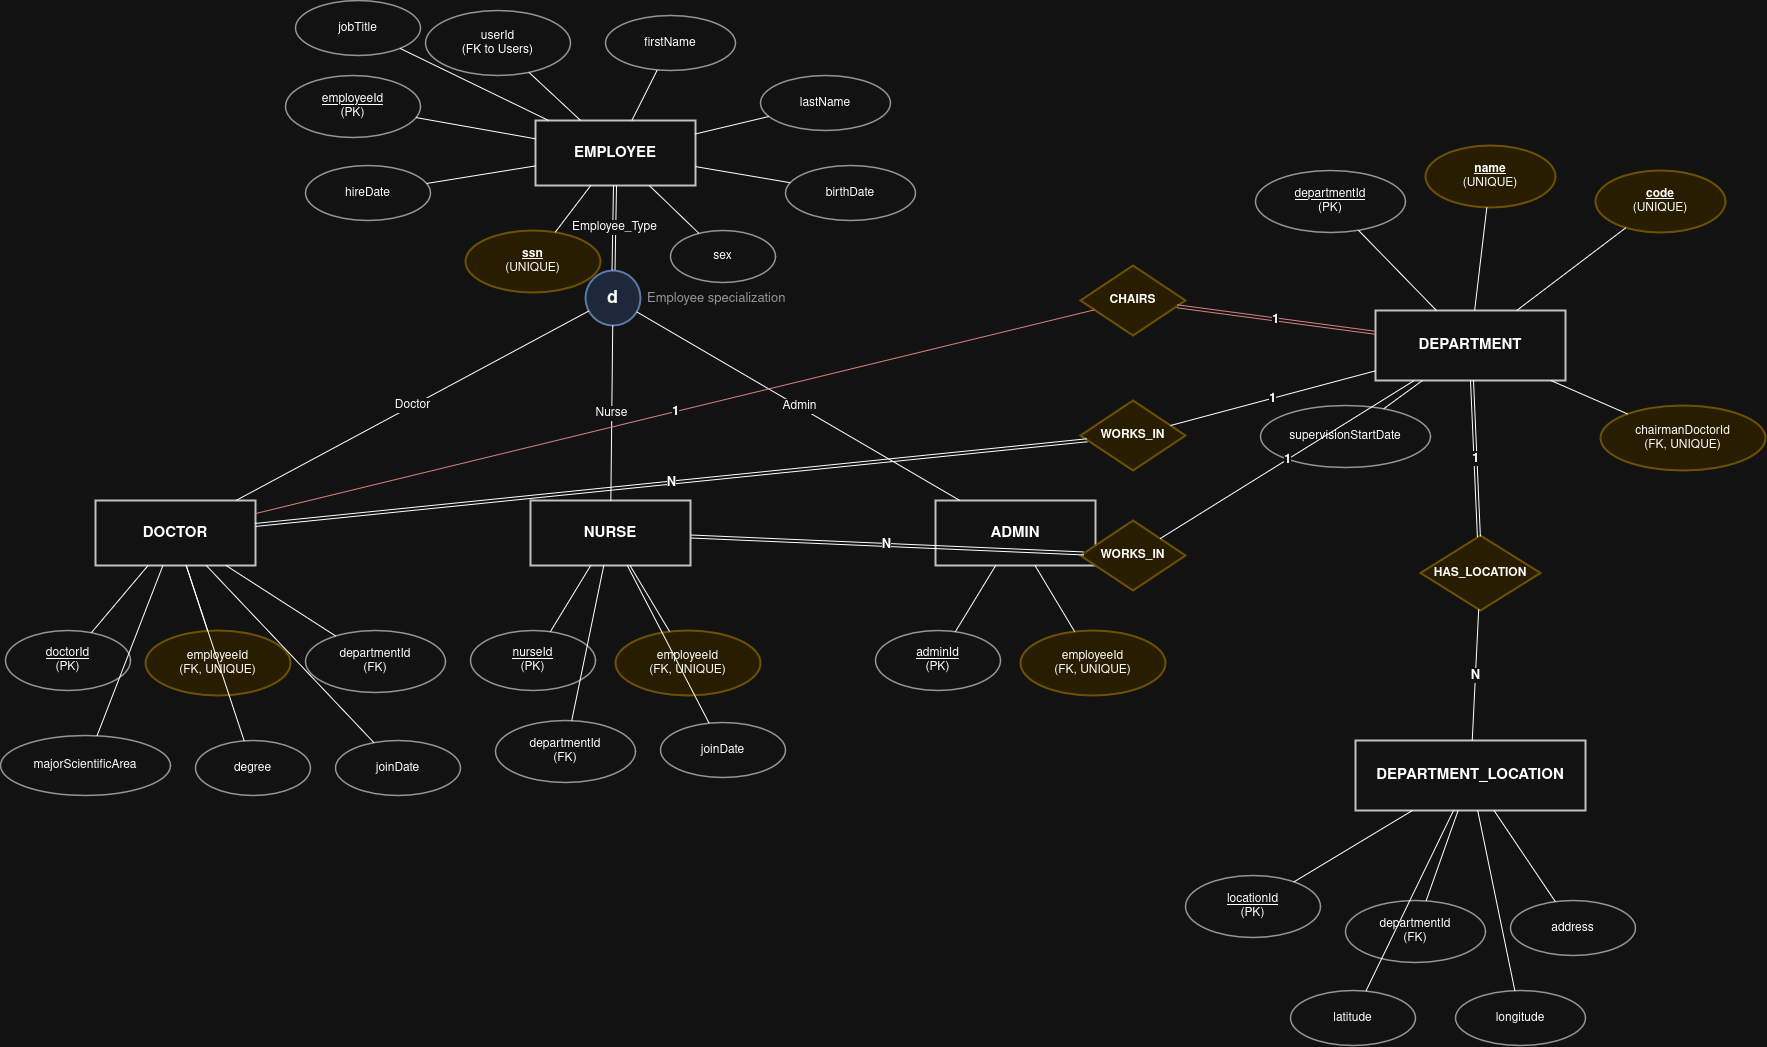

The diagram above was exported from draw.io. Its source (the exported page's mxGraphModel, read from the mxfile embedded in the PNG):
<mxGraphModel dx="2060" dy="1100" grid="1" gridSize="10" guides="1" tooltips="1" connect="1" arrows="1" fold="1" page="1" pageScale="1" pageWidth="1900" pageHeight="1300" math="0" shadow="0">
  <root>
    <mxCell id="0" />
    <mxCell id="1" parent="0" />
    <mxCell id="employee" parent="1" style="rounded=0;whiteSpace=wrap;html=1;fillColor=#ffffff;strokeColor=#333333;strokeWidth=2;fontStyle=1;fontSize=15;" value="EMPLOYEE" vertex="1">
      <mxGeometry height="65" width="160" x="540" y="140" as="geometry" />
    </mxCell>
    <mxCell id="doctor" parent="1" style="rounded=0;whiteSpace=wrap;html=1;fillColor=#ffffff;strokeColor=#333333;strokeWidth=2;fontStyle=1;fontSize=15;" value="DOCTOR" vertex="1">
      <mxGeometry height="65" width="160" x="100" y="520" as="geometry" />
    </mxCell>
    <mxCell id="nurse" parent="1" style="rounded=0;whiteSpace=wrap;html=1;fillColor=#ffffff;strokeColor=#333333;strokeWidth=2;fontStyle=1;fontSize=15;" value="NURSE" vertex="1">
      <mxGeometry height="65" width="160" x="535" y="520" as="geometry" />
    </mxCell>
    <mxCell id="admin" parent="1" style="rounded=0;whiteSpace=wrap;html=1;fillColor=#ffffff;strokeColor=#333333;strokeWidth=2;fontStyle=1;fontSize=15;" value="ADMIN" vertex="1">
      <mxGeometry height="65" width="160" x="940" y="520" as="geometry" />
    </mxCell>
    <mxCell id="department" parent="1" style="rounded=0;whiteSpace=wrap;html=1;fillColor=#ffffff;strokeColor=#333333;strokeWidth=2;fontStyle=1;fontSize=15;" value="DEPARTMENT" vertex="1">
      <mxGeometry height="70" width="190" x="1380" y="330" as="geometry" />
    </mxCell>
    <mxCell id="location" parent="1" style="rounded=0;whiteSpace=wrap;html=1;fillColor=#ffffff;strokeColor=#333333;strokeWidth=2;fontStyle=1;fontSize=15;" value="DEPARTMENT_LOCATION" vertex="1">
      <mxGeometry height="70" width="230" x="1360" y="760" as="geometry" />
    </mxCell>
    <mxCell id="isa" parent="1" style="ellipse;whiteSpace=wrap;html=1;aspect=fixed;fillColor=#dae8fc;strokeColor=#6c8ebf;strokeWidth=2;fontStyle=1;fontSize=18;" value="d" vertex="1">
      <mxGeometry height="55" width="55" x="590" y="290" as="geometry" />
    </mxCell>
    <mxCell id="isa_label" parent="1" style="text;html=1;strokeColor=none;fillColor=none;fontSize=13;fontColor=#666666;" value="Employee specialization" vertex="1">
      <mxGeometry height="30" width="170" x="650" y="304" as="geometry" />
    </mxCell>
    <mxCell id="works_doc" parent="1" style="rhombus;whiteSpace=wrap;html=1;fillColor=#fff2cc;strokeColor=#d6b656;strokeWidth=2;fontStyle=1;fontSize=12;" value="WORKS_IN" vertex="1">
      <mxGeometry height="70" width="105" x="1085" y="420" as="geometry" />
    </mxCell>
    <mxCell id="works_nurse" parent="1" style="rhombus;whiteSpace=wrap;html=1;fillColor=#fff2cc;strokeColor=#d6b656;strokeWidth=2;fontStyle=1;fontSize=12;" value="WORKS_IN" vertex="1">
      <mxGeometry height="70" width="105" x="1085" y="540" as="geometry" />
    </mxCell>
    <mxCell id="chairs" parent="1" style="rhombus;whiteSpace=wrap;html=1;fillColor=#fff2cc;strokeColor=#d6b656;strokeWidth=2;fontStyle=1;fontSize=12;" value="CHAIRS" vertex="1">
      <mxGeometry height="70" width="105" x="1085" y="285" as="geometry" />
    </mxCell>
    <mxCell id="has_location" parent="1" style="rhombus;whiteSpace=wrap;html=1;fillColor=#fff2cc;strokeColor=#d6b656;strokeWidth=2;fontStyle=1;fontSize=12;" value="HAS_LOCATION" vertex="1">
      <mxGeometry height="75" width="120" x="1425" y="555" as="geometry" />
    </mxCell>
    <mxCell id="emp_id" parent="1" style="ellipse;whiteSpace=wrap;html=1;fillColor=#ffffff;strokeColor=#666666;strokeWidth=1.5;fontSize=12;" value="&lt;u&gt;employeeId&lt;/u&gt;&lt;br&gt;(PK)" vertex="1">
      <mxGeometry height="62" width="135" x="290" y="95" as="geometry" />
    </mxCell>
    <mxCell id="emp_user" parent="1" style="ellipse;whiteSpace=wrap;html=1;fillColor=#ffffff;strokeColor=#666666;strokeWidth=1.5;fontSize=12;" value="userId&lt;br&gt;(FK to Users)" vertex="1">
      <mxGeometry height="65" width="145" x="430" y="30" as="geometry" />
    </mxCell>
    <mxCell id="emp_first" parent="1" style="ellipse;whiteSpace=wrap;html=1;fillColor=#ffffff;strokeColor=#666666;strokeWidth=1.5;fontSize=12;" value="firstName" vertex="1">
      <mxGeometry height="55" width="130" x="610" y="35" as="geometry" />
    </mxCell>
    <mxCell id="emp_last" parent="1" style="ellipse;whiteSpace=wrap;html=1;fillColor=#ffffff;strokeColor=#666666;strokeWidth=1.5;fontSize=12;" value="lastName" vertex="1">
      <mxGeometry height="55" width="130" x="765" y="95" as="geometry" />
    </mxCell>
    <mxCell id="emp_birth" parent="1" style="ellipse;whiteSpace=wrap;html=1;fillColor=#ffffff;strokeColor=#666666;strokeWidth=1.5;fontSize=12;" value="birthDate" vertex="1">
      <mxGeometry height="55" width="130" x="790" y="185" as="geometry" />
    </mxCell>
    <mxCell id="emp_sex" parent="1" style="ellipse;whiteSpace=wrap;html=1;fillColor=#ffffff;strokeColor=#666666;strokeWidth=1.5;fontSize=12;" value="sex" vertex="1">
      <mxGeometry height="52" width="105" x="675" y="250" as="geometry" />
    </mxCell>
    <mxCell id="emp_ssn" parent="1" style="ellipse;whiteSpace=wrap;html=1;fillColor=#fff2cc;strokeColor=#d6b656;strokeWidth=2;fontSize=12;" value="&lt;b&gt;&lt;u&gt;ssn&lt;/u&gt;&lt;/b&gt;&lt;br&gt;(UNIQUE)" vertex="1">
      <mxGeometry height="62" width="135" x="470" y="250" as="geometry" />
    </mxCell>
    <mxCell id="emp_hire" parent="1" style="ellipse;whiteSpace=wrap;html=1;fillColor=#ffffff;strokeColor=#666666;strokeWidth=1.5;fontSize=12;" value="hireDate" vertex="1">
      <mxGeometry height="55" width="125" x="310" y="185" as="geometry" />
    </mxCell>
    <mxCell id="emp_job" parent="1" style="ellipse;whiteSpace=wrap;html=1;fillColor=#ffffff;strokeColor=#666666;strokeWidth=1.5;fontSize=12;" value="jobTitle" vertex="1">
      <mxGeometry height="55" width="125" x="300" y="20" as="geometry" />
    </mxCell>
    <mxCell id="doc_id" parent="1" style="ellipse;whiteSpace=wrap;html=1;fillColor=#ffffff;strokeColor=#666666;strokeWidth=1.5;fontSize=12;" value="&lt;u&gt;doctorId&lt;/u&gt;&lt;br&gt;(PK)" vertex="1">
      <mxGeometry height="60" width="125" x="10" y="650" as="geometry" />
    </mxCell>
    <mxCell id="doc_emp" parent="1" style="ellipse;whiteSpace=wrap;html=1;fillColor=#fff2cc;strokeColor=#d6b656;strokeWidth=2;fontSize=12;" value="employeeId&lt;br&gt;(FK, UNIQUE)" vertex="1">
      <mxGeometry height="65" width="145" x="150" y="650" as="geometry" />
    </mxCell>
    <mxCell id="doc_dept" parent="1" style="ellipse;whiteSpace=wrap;html=1;fillColor=#ffffff;strokeColor=#666666;strokeWidth=1.5;fontSize=12;" value="departmentId&lt;br&gt;(FK)" vertex="1">
      <mxGeometry height="62" width="140" x="310" y="650" as="geometry" />
    </mxCell>
    <mxCell id="doc_major" parent="1" style="ellipse;whiteSpace=wrap;html=1;fillColor=#ffffff;strokeColor=#666666;strokeWidth=1.5;fontSize=12;" value="majorScientificArea" vertex="1">
      <mxGeometry height="60" width="170" x="5" y="755" as="geometry" />
    </mxCell>
    <mxCell id="doc_degree" parent="1" style="ellipse;whiteSpace=wrap;html=1;fillColor=#ffffff;strokeColor=#666666;strokeWidth=1.5;fontSize=12;" value="degree" vertex="1">
      <mxGeometry height="55" width="115" x="200" y="760" as="geometry" />
    </mxCell>
    <mxCell id="doc_join" parent="1" style="ellipse;whiteSpace=wrap;html=1;fillColor=#ffffff;strokeColor=#666666;strokeWidth=1.5;fontSize=12;" value="joinDate" vertex="1">
      <mxGeometry height="55" width="125" x="340" y="760" as="geometry" />
    </mxCell>
    <mxCell id="nurse_id" parent="1" style="ellipse;whiteSpace=wrap;html=1;fillColor=#ffffff;strokeColor=#666666;strokeWidth=1.5;fontSize=12;" value="&lt;u&gt;nurseId&lt;/u&gt;&lt;br&gt;(PK)" vertex="1">
      <mxGeometry height="60" width="125" x="475" y="650" as="geometry" />
    </mxCell>
    <mxCell id="nurse_emp" parent="1" style="ellipse;whiteSpace=wrap;html=1;fillColor=#fff2cc;strokeColor=#d6b656;strokeWidth=2;fontSize=12;" value="employeeId&lt;br&gt;(FK, UNIQUE)" vertex="1">
      <mxGeometry height="65" width="145" x="620" y="650" as="geometry" />
    </mxCell>
    <mxCell id="nurse_dept" parent="1" style="ellipse;whiteSpace=wrap;html=1;fillColor=#ffffff;strokeColor=#666666;strokeWidth=1.5;fontSize=12;" value="departmentId&lt;br&gt;(FK)" vertex="1">
      <mxGeometry height="62" width="140" x="500" y="740" as="geometry" />
    </mxCell>
    <mxCell id="nurse_join" parent="1" style="ellipse;whiteSpace=wrap;html=1;fillColor=#ffffff;strokeColor=#666666;strokeWidth=1.5;fontSize=12;" value="joinDate" vertex="1">
      <mxGeometry height="55" width="125" x="665" y="742" as="geometry" />
    </mxCell>
    <mxCell id="admin_id" parent="1" style="ellipse;whiteSpace=wrap;html=1;fillColor=#ffffff;strokeColor=#666666;strokeWidth=1.5;fontSize=12;" value="&lt;u&gt;adminId&lt;/u&gt;&lt;br&gt;(PK)" vertex="1">
      <mxGeometry height="60" width="125" x="880" y="650" as="geometry" />
    </mxCell>
    <mxCell id="admin_emp" parent="1" style="ellipse;whiteSpace=wrap;html=1;fillColor=#fff2cc;strokeColor=#d6b656;strokeWidth=2;fontSize=12;" value="employeeId&lt;br&gt;(FK, UNIQUE)" vertex="1">
      <mxGeometry height="65" width="145" x="1025" y="650" as="geometry" />
    </mxCell>
    <mxCell id="dept_id" parent="1" style="ellipse;whiteSpace=wrap;html=1;fillColor=#ffffff;strokeColor=#666666;strokeWidth=1.5;fontSize=12;" value="&lt;u&gt;departmentId&lt;/u&gt;&lt;br&gt;(PK)" vertex="1">
      <mxGeometry height="62" width="150" x="1260" y="190" as="geometry" />
    </mxCell>
    <mxCell id="dept_name" parent="1" style="ellipse;whiteSpace=wrap;html=1;fillColor=#fff2cc;strokeColor=#d6b656;strokeWidth=2;fontSize=12;" value="&lt;b&gt;&lt;u&gt;name&lt;/u&gt;&lt;/b&gt;&lt;br&gt;(UNIQUE)" vertex="1">
      <mxGeometry height="62" width="130" x="1430" y="165" as="geometry" />
    </mxCell>
    <mxCell id="dept_code" parent="1" style="ellipse;whiteSpace=wrap;html=1;fillColor=#fff2cc;strokeColor=#d6b656;strokeWidth=2;fontSize=12;" value="&lt;b&gt;&lt;u&gt;code&lt;/u&gt;&lt;/b&gt;&lt;br&gt;(UNIQUE)" vertex="1">
      <mxGeometry height="62" width="130" x="1600" y="190" as="geometry" />
    </mxCell>
    <mxCell id="dept_chair" parent="1" style="ellipse;whiteSpace=wrap;html=1;fillColor=#fff2cc;strokeColor=#d6b656;strokeWidth=2;fontSize=12;" value="chairmanDoctorId&lt;br&gt;(FK, UNIQUE)" vertex="1">
      <mxGeometry height="65" width="165" x="1605" y="425" as="geometry" />
    </mxCell>
    <mxCell id="dept_start" parent="1" style="ellipse;whiteSpace=wrap;html=1;fillColor=#ffffff;strokeColor=#666666;strokeWidth=1.5;fontSize=12;" value="supervisionStartDate" vertex="1">
      <mxGeometry height="62" width="170" x="1265" y="425" as="geometry" />
    </mxCell>
    <mxCell id="loc_id" parent="1" style="ellipse;whiteSpace=wrap;html=1;fillColor=#ffffff;strokeColor=#666666;strokeWidth=1.5;fontSize=12;" value="&lt;u&gt;locationId&lt;/u&gt;&lt;br&gt;(PK)" vertex="1">
      <mxGeometry height="62" width="135" x="1190" y="895" as="geometry" />
    </mxCell>
    <mxCell id="loc_dept" parent="1" style="ellipse;whiteSpace=wrap;html=1;fillColor=#ffffff;strokeColor=#666666;strokeWidth=1.5;fontSize=12;" value="departmentId&lt;br&gt;(FK)" vertex="1">
      <mxGeometry height="62" width="140" x="1350" y="920" as="geometry" />
    </mxCell>
    <mxCell id="loc_address" parent="1" style="ellipse;whiteSpace=wrap;html=1;fillColor=#ffffff;strokeColor=#666666;strokeWidth=1.5;fontSize=12;" value="address" vertex="1">
      <mxGeometry height="55" width="125" x="1515" y="920" as="geometry" />
    </mxCell>
    <mxCell id="loc_lat" parent="1" style="ellipse;whiteSpace=wrap;html=1;fillColor=#ffffff;strokeColor=#666666;strokeWidth=1.5;fontSize=12;" value="latitude" vertex="1">
      <mxGeometry height="55" width="125" x="1295" y="1010" as="geometry" />
    </mxCell>
    <mxCell id="loc_long" parent="1" style="ellipse;whiteSpace=wrap;html=1;fillColor=#ffffff;strokeColor=#666666;strokeWidth=1.5;fontSize=12;" value="longitude" vertex="1">
      <mxGeometry height="55" width="130" x="1460" y="1010" as="geometry" />
    </mxCell>
    <mxCell id="e_emp_id" edge="1" parent="1" source="employee" style="endArrow=none;html=1;rounded=0;" target="emp_id">
      <mxGeometry relative="1" as="geometry" />
    </mxCell>
    <mxCell id="e_emp_user" edge="1" parent="1" source="employee" style="endArrow=none;html=1;rounded=0;" target="emp_user">
      <mxGeometry relative="1" as="geometry" />
    </mxCell>
    <mxCell id="e_emp_first" edge="1" parent="1" source="employee" style="endArrow=none;html=1;rounded=0;" target="emp_first">
      <mxGeometry relative="1" as="geometry" />
    </mxCell>
    <mxCell id="e_emp_last" edge="1" parent="1" source="employee" style="endArrow=none;html=1;rounded=0;" target="emp_last">
      <mxGeometry relative="1" as="geometry" />
    </mxCell>
    <mxCell id="e_emp_birth" edge="1" parent="1" source="employee" style="endArrow=none;html=1;rounded=0;" target="emp_birth">
      <mxGeometry relative="1" as="geometry" />
    </mxCell>
    <mxCell id="e_emp_sex" edge="1" parent="1" source="employee" style="endArrow=none;html=1;rounded=0;" target="emp_sex">
      <mxGeometry relative="1" as="geometry" />
    </mxCell>
    <mxCell id="e_emp_ssn" edge="1" parent="1" source="employee" style="endArrow=none;html=1;rounded=0;" target="emp_ssn">
      <mxGeometry relative="1" as="geometry" />
    </mxCell>
    <mxCell id="e_emp_hire" edge="1" parent="1" source="employee" style="endArrow=none;html=1;rounded=0;" target="emp_hire">
      <mxGeometry relative="1" as="geometry" />
    </mxCell>
    <mxCell id="e_emp_job" edge="1" parent="1" source="employee" style="endArrow=none;html=1;rounded=0;" target="emp_job">
      <mxGeometry relative="1" as="geometry" />
    </mxCell>
    <mxCell id="e_doc_id" edge="1" parent="1" source="doctor" style="endArrow=none;html=1;rounded=0;" target="doc_id">
      <mxGeometry relative="1" as="geometry" />
    </mxCell>
    <mxCell id="e_doc_emp" edge="1" parent="1" source="doctor" style="endArrow=none;html=1;rounded=0;" target="doc_emp">
      <mxGeometry relative="1" as="geometry" />
    </mxCell>
    <mxCell id="e_doc_dept" edge="1" parent="1" source="doctor" style="endArrow=none;html=1;rounded=0;" target="doc_dept">
      <mxGeometry relative="1" as="geometry" />
    </mxCell>
    <mxCell id="e_doc_major" edge="1" parent="1" source="doctor" style="endArrow=none;html=1;rounded=0;" target="doc_major">
      <mxGeometry relative="1" as="geometry" />
    </mxCell>
    <mxCell id="e_doc_degree" edge="1" parent="1" source="doctor" style="endArrow=none;html=1;rounded=0;" target="doc_degree">
      <mxGeometry relative="1" as="geometry" />
    </mxCell>
    <mxCell id="e_doc_join" edge="1" parent="1" source="doctor" style="endArrow=none;html=1;rounded=0;" target="doc_join">
      <mxGeometry relative="1" as="geometry" />
    </mxCell>
    <mxCell id="e_nurse_id" edge="1" parent="1" source="nurse" style="endArrow=none;html=1;rounded=0;" target="nurse_id">
      <mxGeometry relative="1" as="geometry" />
    </mxCell>
    <mxCell id="e_nurse_emp" edge="1" parent="1" source="nurse" style="endArrow=none;html=1;rounded=0;" target="nurse_emp">
      <mxGeometry relative="1" as="geometry" />
    </mxCell>
    <mxCell id="e_nurse_dept" edge="1" parent="1" source="nurse" style="endArrow=none;html=1;rounded=0;" target="nurse_dept">
      <mxGeometry relative="1" as="geometry" />
    </mxCell>
    <mxCell id="e_nurse_join" edge="1" parent="1" source="nurse" style="endArrow=none;html=1;rounded=0;" target="nurse_join">
      <mxGeometry relative="1" as="geometry" />
    </mxCell>
    <mxCell id="e_admin_id" edge="1" parent="1" source="admin" style="endArrow=none;html=1;rounded=0;" target="admin_id">
      <mxGeometry relative="1" as="geometry" />
    </mxCell>
    <mxCell id="e_admin_emp" edge="1" parent="1" source="admin" style="endArrow=none;html=1;rounded=0;" target="admin_emp">
      <mxGeometry relative="1" as="geometry" />
    </mxCell>
    <mxCell id="e_dept_id" edge="1" parent="1" source="department" style="endArrow=none;html=1;rounded=0;" target="dept_id">
      <mxGeometry relative="1" as="geometry" />
    </mxCell>
    <mxCell id="e_dept_name" edge="1" parent="1" source="department" style="endArrow=none;html=1;rounded=0;" target="dept_name">
      <mxGeometry relative="1" as="geometry" />
    </mxCell>
    <mxCell id="e_dept_code" edge="1" parent="1" source="department" style="endArrow=none;html=1;rounded=0;" target="dept_code">
      <mxGeometry relative="1" as="geometry" />
    </mxCell>
    <mxCell id="e_dept_chair" edge="1" parent="1" source="department" style="endArrow=none;html=1;rounded=0;" target="dept_chair">
      <mxGeometry relative="1" as="geometry" />
    </mxCell>
    <mxCell id="e_dept_start" edge="1" parent="1" source="department" style="endArrow=none;html=1;rounded=0;" target="dept_start">
      <mxGeometry relative="1" as="geometry" />
    </mxCell>
    <mxCell id="e_loc_id" edge="1" parent="1" source="location" style="endArrow=none;html=1;rounded=0;" target="loc_id">
      <mxGeometry relative="1" as="geometry" />
    </mxCell>
    <mxCell id="e_loc_dept" edge="1" parent="1" source="location" style="endArrow=none;html=1;rounded=0;" target="loc_dept">
      <mxGeometry relative="1" as="geometry" />
    </mxCell>
    <mxCell id="e_loc_address" edge="1" parent="1" source="location" style="endArrow=none;html=1;rounded=0;" target="loc_address">
      <mxGeometry relative="1" as="geometry" />
    </mxCell>
    <mxCell id="e_loc_lat" edge="1" parent="1" source="location" style="endArrow=none;html=1;rounded=0;" target="loc_lat">
      <mxGeometry relative="1" as="geometry" />
    </mxCell>
    <mxCell id="e_loc_long" edge="1" parent="1" source="location" style="endArrow=none;html=1;rounded=0;" target="loc_long">
      <mxGeometry relative="1" as="geometry" />
    </mxCell>
    <mxCell id="e_emp_isa" edge="1" parent="1" source="employee" style="endArrow=none;html=1;rounded=0;fontSize=12;shape=link;width=3;" target="isa" value="Employee_Type">
      <mxGeometry relative="1" as="geometry" />
    </mxCell>
    <mxCell id="e_isa_doc" edge="1" parent="1" source="isa" style="endArrow=none;html=1;rounded=0;fontSize=12;" target="doctor" value="Doctor">
      <mxGeometry relative="1" as="geometry" />
    </mxCell>
    <mxCell id="e_isa_nurse" edge="1" parent="1" source="isa" style="endArrow=none;html=1;rounded=0;fontSize=12;" target="nurse" value="Nurse">
      <mxGeometry relative="1" as="geometry" />
    </mxCell>
    <mxCell id="e_isa_admin" edge="1" parent="1" source="isa" style="endArrow=none;html=1;rounded=0;fontSize=12;" target="admin" value="Admin">
      <mxGeometry relative="1" as="geometry" />
    </mxCell>
    <mxCell id="e_doc_works" edge="1" parent="1" source="doctor" style="endArrow=none;html=1;rounded=0;fontStyle=1;fontSize=13;shape=link;width=3;" target="works_doc" value="N">
      <mxGeometry relative="1" as="geometry" />
    </mxCell>
    <mxCell id="e_works_dept_doc" edge="1" parent="1" source="works_doc" style="endArrow=none;html=1;rounded=0;fontStyle=1;fontSize=13;" target="department" value="1">
      <mxGeometry relative="1" as="geometry" />
    </mxCell>
    <mxCell id="e_nurse_works" edge="1" parent="1" source="nurse" style="endArrow=none;html=1;rounded=0;fontStyle=1;fontSize=13;shape=link;width=3;" target="works_nurse" value="N">
      <mxGeometry relative="1" as="geometry" />
    </mxCell>
    <mxCell id="e_works_dept_nurse" edge="1" parent="1" source="works_nurse" style="endArrow=none;html=1;rounded=0;fontStyle=1;fontSize=13;" target="department" value="1">
      <mxGeometry relative="1" as="geometry" />
    </mxCell>
    <mxCell id="e_doc_chairs" edge="1" parent="1" source="doctor" style="endArrow=none;html=1;rounded=0;fontStyle=1;fontSize=13;strokeColor=#b85450;" target="chairs" value="1">
      <mxGeometry relative="1" as="geometry" />
    </mxCell>
    <mxCell id="e_chairs_dept" edge="1" parent="1" source="chairs" style="endArrow=none;html=1;rounded=0;fontStyle=1;fontSize=13;strokeColor=#b85450;shape=link;width=3;" target="department" value="1">
      <mxGeometry relative="1" as="geometry" />
    </mxCell>
    <mxCell id="e_dept_has_loc" edge="1" parent="1" source="department" style="endArrow=none;html=1;rounded=0;fontStyle=1;fontSize=13;shape=link;width=3;" target="has_location" value="1">
      <mxGeometry relative="1" as="geometry" />
    </mxCell>
    <mxCell id="e_has_loc_loc" edge="1" parent="1" source="has_location" style="endArrow=none;html=1;rounded=0;fontStyle=1;fontSize=13;" target="location" value="N">
      <mxGeometry relative="1" as="geometry" />
    </mxCell>
  </root>
</mxGraphModel>